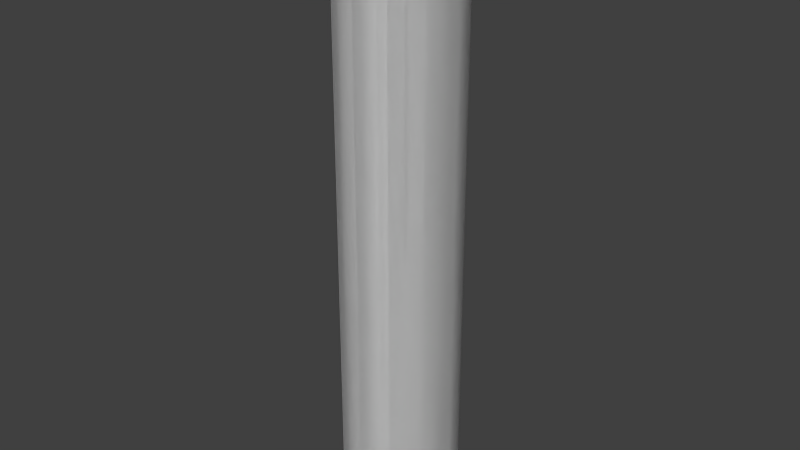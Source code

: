 # Source: TinFoilRoll.blend  (saved by Blender 2.73.0; exported with 4.5.12 LTS)
import bpy
from mathutils import Matrix  # noqa: F401  (used for matrix-valued properties, if any)

bpy.ops.wm.read_factory_settings(use_empty=True)
scene = bpy.context.scene
scene.name = 'Scene'

# ---- collections
col_collection_1 = bpy.data.collections.new('Collection 1'); scene.collection.children.link(col_collection_1)

# ---- world
world_world = bpy.data.worlds.new('World'); scene.world = world_world
world_world.color = (0.05088, 0.05088, 0.05088)
world_world.use_sun_shadow = False
world_world.sun_shadow_jitter_overblur = 0.0
world_world.cycles.sampling_method = 'MANUAL'
world_world.cycles.sample_map_resolution = 256

# ---- meshes
me_cylinder = bpy.data.meshes.new('Cylinder')
me_cylinder.from_pydata([(0.0, 0.08368, -0.4528), (0.0, 0.08368, 0.4528), (0.04184, 0.07247, -0.4528), (0.04184, 0.07247, 0.4528), (0.07247, 0.04184, -0.4528), (0.07247, 0.04184, 0.4528), (0.08368, -3.658e-09, -0.4528), (0.08368, -3.658e-09, 0.4528), (0.07247, -0.04184, -0.4528), (0.07247, -0.04184, 0.4528), (0.04184, -0.07247, -0.4528), (0.04184, -0.07247, 0.4528), (1.263e-08, -0.08368, -0.4528), (1.263e-08, -0.08368, 0.4528), (-0.04184, -0.07247, -0.4528), (-0.04184, -0.07247, 0.4528), (-0.07247, -0.04184, -0.4528), (-0.07247, -0.04184, 0.4528), (-0.08368, -3.89e-08, -0.4528), (-0.08368, -3.89e-08, 0.4528), (-0.07247, 0.04184, -0.4528), (-0.07247, 0.04184, 0.4528), (-0.04184, 0.07247, -0.4528), (-0.04184, 0.07247, 0.4528), (0.0, 0.08368, -0.4528), (0.0, 0.08368, 0.4528), (0.04184, 0.07247, -0.4528), (0.04184, 0.07247, 0.4528), (0.07247, 0.04184, -0.4528), (0.07247, 0.04184, 0.4528), (0.08368, -3.658e-09, -0.4528), (0.08368, -3.658e-09, 0.4528), (0.07247, -0.04184, -0.4528), (0.07247, -0.04184, 0.4528), (0.04184, -0.07247, -0.4528), (0.04184, -0.07247, 0.4528), (1.263e-08, -0.08368, -0.4528), (1.263e-08, -0.08368, 0.4528), (-0.04184, -0.07247, -0.4528), (-0.04184, -0.07247, 0.4528), (-0.07247, -0.04184, -0.4528), (-0.07247, -0.04184, 0.4528), (-0.08368, -3.89e-08, -0.4528), (-0.08368, -3.89e-08, 0.4528), (-0.07247, 0.04184, -0.4528), (-0.07247, 0.04184, 0.4528), (-0.04184, 0.07247, -0.4528), (-0.04184, 0.07247, 0.4528)], [], [(0, 1, 3, 2), (2, 3, 5, 4), (4, 5, 7, 6), (6, 7, 9, 8), (8, 9, 11, 10), (10, 11, 13, 12), (12, 13, 15, 14), (14, 15, 17, 16), (16, 17, 19, 18), (18, 19, 21, 20), (26, 28, 29, 27), (22, 23, 1, 0), (20, 21, 23, 22), (24, 26, 27, 25), (28, 30, 31, 29), (30, 32, 33, 31), (32, 34, 35, 33), (34, 36, 37, 35), (36, 38, 39, 37), (38, 40, 41, 39), (40, 42, 43, 41), (42, 44, 45, 43), (46, 24, 25, 47), (44, 46, 47, 45)])
me_cylinder.polygons.foreach_set('use_smooth', [True] * 24)
_uv = me_cylinder.uv_layers.new(name='UVMap')
_uv.uv.foreach_set('vector', [0.3007, 1.0, 0.3007, 0.5, 0.3661, 0.5, 0.3661, 1.0, 0.3661, 1.0, 0.3661, 0.5, 0.4227, 0.5, 0.4227, 1.0, 0.4227, 1.0, 0.4227, 0.5, 0.4554, 0.5, 0.4554, 1.0, 0.4554, 0.5, 0.4554, 7.451e-08, 0.4881, 7.451e-08, 0.4881, 0.5, 0.4881, 0.5, 0.4881, 7.451e-08, 0.5447, 5.96e-08, 0.5447, 0.5, 0.5447, 0.5, 0.5447, 5.96e-08, 0.6101, 2.98e-08, 0.6101, 0.5, 0.6101, 0.5, 0.6101, 2.98e-08, 0.6667, 0.0, 0.6668, 0.5, 0.4554, 0.0, 0.4554, 0.5, 0.4227, 0.5, 0.4227, 5.96e-08, 0.4227, 5.96e-08, 0.4227, 0.5, 0.3661, 0.5, 0.3661, 0.0, 0.3661, 0.0, 0.3661, 0.5, 0.3007, 0.5, 0.3007, 5.96e-08, 0.3661, 1.0, 0.4227, 1.0, 0.4227, 0.5, 0.3661, 0.5, 0.244, 1.0, 0.244, 0.5, 0.3007, 0.5, 0.3007, 1.0, 0.3007, 5.96e-08, 0.3007, 0.5, 0.244, 0.5, 0.244, 5.96e-08, 0.3007, 1.0, 0.3661, 1.0, 0.3661, 0.5, 0.3007, 0.5, 0.4227, 1.0, 0.4554, 1.0, 0.4554, 0.5, 0.4227, 0.5, 0.4554, 0.5, 0.4881, 0.5, 0.4881, 7.451e-08, 0.4554, 7.451e-08, 0.4881, 0.5, 0.5447, 0.5, 0.5447, 5.96e-08, 0.4881, 7.451e-08, 0.5447, 0.5, 0.6101, 0.5, 0.6101, 2.98e-08, 0.5447, 5.96e-08, 0.6101, 0.5, 0.6668, 0.5, 0.6667, 0.0, 0.6101, 2.98e-08, 0.4554, 0.0, 0.4227, 5.96e-08, 0.4227, 0.5, 0.4554, 0.5, 0.4227, 5.96e-08, 0.3661, 0.0, 0.3661, 0.5, 0.4227, 0.5, 0.3661, 0.0, 0.3007, 5.96e-08, 0.3007, 0.5, 0.3661, 0.5, 0.244, 1.0, 0.3007, 1.0, 0.3007, 0.5, 0.244, 0.5, 0.3007, 5.96e-08, 0.244, 5.96e-08, 0.244, 0.5, 0.3007, 0.5])
me_cylinder.use_remesh_preserve_volume = False
me_cylinder.use_remesh_preserve_attributes = False
me_cylinder.use_mirror_vertex_groups = False
me_cylinder.update()
me_circle = bpy.data.meshes.new('Circle')
me_circle.from_pydata([(0.0, 0.08916, -0.01582), (-0.04458, 0.07722, -0.01582), (-0.07722, 0.04458, -0.01582), (-0.08916, -3.897e-09, -0.01582), (-0.07722, -0.04458, -0.01582), (-0.04458, -0.07722, -0.01582), (-1.346e-08, -0.08916, -0.01582), (0.04458, -0.07722, -0.01582), (0.07722, -0.04458, -0.01582), (0.08916, -4.145e-08, -0.01582), (0.07722, 0.04458, -0.01582), (0.04458, 0.07722, -0.01582), (0.0, 0.08916, 0.7771), (-0.04458, 0.07722, 0.7771), (-0.07722, 0.04458, 0.7771), (-0.08916, -3.897e-09, 0.7771), (-0.07722, -0.04458, 0.7771), (-0.04458, -0.07722, 0.7771), (-1.346e-08, -0.08916, 0.7771), (0.04458, -0.07722, 0.7771), (0.07722, -0.04458, 0.7771), (0.08916, -4.145e-08, 0.7771), (0.07722, 0.04458, 0.7771), (0.04458, 0.07722, 0.7771), (0.0, 0.08916, -0.01582), (-0.04458, 0.07722, -0.01582), (-0.07722, 0.04458, -0.01582), (-0.08916, -3.897e-09, -0.01582), (-0.07722, -0.04458, -0.01582), (-0.04458, -0.07722, -0.01582), (-1.346e-08, -0.08916, -0.01582), (0.04458, -0.07722, -0.01582), (0.07722, -0.04458, -0.01582), (0.08916, -4.145e-08, -0.01582), (0.07722, 0.04458, -0.01582), (0.04458, 0.07722, -0.01582), (0.0, 0.08916, 0.7771), (-0.04458, 0.07722, 0.7771), (-0.07722, 0.04458, 0.7771), (-0.08916, -3.897e-09, 0.7771), (-0.07722, -0.04458, 0.7771), (-0.04458, -0.07722, 0.7771), (-1.346e-08, -0.08916, 0.7771), (0.04458, -0.07722, 0.7771), (0.07722, -0.04458, 0.7771), (0.08916, -4.145e-08, 0.7771), (0.07722, 0.04458, 0.7771), (0.04458, 0.07722, 0.7771), (0.0, 0.08916, -0.01582), (-0.04458, 0.07722, -0.01582), (-0.07722, 0.04458, -0.01582), (-0.08916, -3.897e-09, -0.01582), (-0.07722, -0.04458, -0.01582), (-0.04458, -0.07722, -0.01582), (-1.346e-08, -0.08916, -0.01582), (0.04458, -0.07722, -0.01582), (0.07722, -0.04458, -0.01582), (0.08916, -4.145e-08, -0.01582), (0.07722, 0.04458, -0.01582), (0.04458, 0.07722, -0.01582), (0.0, 0.08916, 0.7771), (-0.04458, 0.07722, 0.7771), (-0.07722, 0.04458, 0.7771), (-0.08916, -3.897e-09, 0.7771), (-0.07722, -0.04458, 0.7771), (-0.04458, -0.07722, 0.7771), (-1.346e-08, -0.08916, 0.7771), (0.04458, -0.07722, 0.7771), (0.07722, -0.04458, 0.7771), (0.08916, -4.145e-08, 0.7771), (0.07722, 0.04458, 0.7771), (0.04458, 0.07722, 0.7771)], [], [(11, 0, 12, 23), (10, 11, 23, 22), (9, 10, 22, 21), (8, 9, 21, 20), (7, 8, 20, 19), (6, 7, 19, 18), (5, 6, 18, 17), (4, 5, 17, 16), (3, 4, 16, 15), (2, 3, 15, 14), (1, 2, 14, 13), (0, 1, 13, 12), (35, 47, 36, 24), (34, 46, 47, 35), (33, 45, 46, 34), (32, 44, 45, 33), (31, 43, 44, 32), (30, 42, 43, 31), (29, 41, 42, 30), (28, 40, 41, 29), (27, 39, 40, 28), (26, 38, 39, 27), (25, 37, 38, 26), (24, 36, 37, 25), (59, 48, 60, 71), (58, 59, 71, 70), (57, 58, 70, 69), (56, 57, 69, 68), (55, 56, 68, 67), (54, 55, 67, 66), (53, 54, 66, 65), (52, 53, 65, 64), (51, 52, 64, 63), (50, 51, 63, 62), (49, 50, 62, 61), (48, 49, 61, 60)])
me_circle.polygons.foreach_set('use_smooth', [True] * 36)
_uv = me_circle.uv_layers.new(name='UVMap')
_uv.uv.foreach_set('vector', [0.2469, 6.297e-09, 0.3156, 0.0, 0.3156, 1.0, 0.2469, 1.0, 0.1875, 1.574e-08, 0.2469, 6.297e-09, 0.2469, 1.0, 0.1875, 1.0, 0.1281, 4.723e-09, 0.1875, 0.0, 0.1875, 1.0, 0.1281, 1.0, 0.05944, 1.102e-08, 0.1281, 4.723e-09, 0.1281, 1.0, 0.05944, 1.0, 0.0, 2.204e-08, 0.05944, 1.102e-08, 0.05944, 1.0, 1.897e-07, 1.0, 0.6906, 3.149e-09, 0.75, 0.0, 0.75, 1.0, 0.6906, 1.0, 0.6219, 6.297e-09, 0.6906, 3.149e-09, 0.6906, 1.0, 0.6219, 1.0, 0.5625, 6.297e-09, 0.6219, 6.297e-09, 0.6219, 1.0, 0.5625, 1.0, 0.5031, 4.723e-09, 0.5625, 0.0, 0.5625, 1.0, 0.5031, 1.0, 0.4344, 4.723e-09, 0.5031, 4.723e-09, 0.5031, 1.0, 0.4344, 1.0, 0.375, 1.102e-08, 0.4344, 4.723e-09, 0.4344, 1.0, 0.375, 1.0, 0.3156, 0.0, 0.375, 3.149e-09, 0.375, 1.0, 0.3156, 1.0, 0.2469, 6.297e-09, 0.2469, 1.0, 0.3156, 1.0, 0.3156, 0.0, 0.1875, 1.574e-08, 0.1875, 1.0, 0.2469, 1.0, 0.2469, 6.297e-09, 0.1281, 4.723e-09, 0.1281, 1.0, 0.1875, 1.0, 0.1875, 0.0, 0.05944, 1.102e-08, 0.05944, 1.0, 0.1281, 1.0, 0.1281, 4.723e-09, 0.0, 2.204e-08, 1.897e-07, 1.0, 0.05944, 1.0, 0.05944, 1.102e-08, 0.6906, 3.149e-09, 0.6906, 1.0, 0.75, 1.0, 0.75, 0.0, 0.6219, 6.297e-09, 0.6219, 1.0, 0.6906, 1.0, 0.6906, 3.149e-09, 0.5625, 6.297e-09, 0.5625, 1.0, 0.6219, 1.0, 0.6219, 6.297e-09, 0.5031, 4.723e-09, 0.5031, 1.0, 0.5625, 1.0, 0.5625, 0.0, 0.4344, 4.723e-09, 0.4344, 1.0, 0.5031, 1.0, 0.5031, 4.723e-09, 0.375, 1.102e-08, 0.375, 1.0, 0.4344, 1.0, 0.4344, 4.723e-09, 0.3156, 0.0, 0.3156, 1.0, 0.375, 1.0, 0.375, 3.149e-09, 0.2469, 6.297e-09, 0.3156, 0.0, 0.3156, 1.0, 0.2469, 1.0, 0.1875, 1.574e-08, 0.2469, 6.297e-09, 0.2469, 1.0, 0.1875, 1.0, 0.1281, 4.723e-09, 0.1875, 0.0, 0.1875, 1.0, 0.1281, 1.0, 0.05944, 1.102e-08, 0.1281, 4.723e-09, 0.1281, 1.0, 0.05944, 1.0, 0.0, 2.204e-08, 0.05944, 1.102e-08, 0.05944, 1.0, 1.897e-07, 1.0, 0.6906, 3.149e-09, 0.75, 0.0, 0.75, 1.0, 0.6906, 1.0, 0.6219, 6.297e-09, 0.6906, 3.149e-09, 0.6906, 1.0, 0.6219, 1.0, 0.5625, 6.297e-09, 0.6219, 6.297e-09, 0.6219, 1.0, 0.5625, 1.0, 0.5031, 4.723e-09, 0.5625, 0.0, 0.5625, 1.0, 0.5031, 1.0, 0.4344, 4.723e-09, 0.5031, 4.723e-09, 0.5031, 1.0, 0.4344, 1.0, 0.375, 1.102e-08, 0.4344, 4.723e-09, 0.4344, 1.0, 0.375, 1.0, 0.3156, 0.0, 0.375, 3.149e-09, 0.375, 1.0, 0.3156, 1.0])
me_circle.use_remesh_preserve_volume = False
me_circle.use_remesh_preserve_attributes = False
me_circle.use_mirror_vertex_groups = False
me_circle.update()

# ---- objects
ob_foilroll = bpy.data.objects.new('FoilRoll', me_cylinder)
ob_foil = bpy.data.objects.new('Foil', me_circle)

# ---- transforms, parenting, visibility, modifiers, constraints
ob_foilroll.location = (0.0, 0.0, 0.4592)
ob_foilroll.lineart.crease_threshold = 0.0
ob_foil.parent = ob_foilroll
ob_foil.matrix_parent_inverse = Matrix(((1.0, 0.0, 0.0, 0.0), (0.0, 1.0, 0.0, 0.0), (0.0, 0.0, 1.0, -0.4592), (0.0, 0.0, 0.0, 1.0)))
ob_foil.location = (0.0, 0.0, 0.08553)
ob_foil.lineart.crease_threshold = 0.0

# ---- collection membership
col_collection_1.objects.link(ob_foilroll)
col_collection_1.objects.link(ob_foil)

# ---- scene / render settings (as saved in the file)
scene.frame_start = 1; scene.frame_end = 250; scene.frame_set(1)
scene.render.engine = 'BLENDER_EEVEE_NEXT'
scene.render.resolution_percentage = 50
scene.render.dither_intensity = 0.0
scene.cycles.use_denoising = False
scene.cycles.samples = 10
scene.cycles.sampling_pattern = 'TABULATED_SOBOL'
scene.cycles.light_sampling_threshold = 0.0
scene.cycles.use_adaptive_sampling = False
scene.cycles.use_light_tree = False
scene.cycles.blur_glossy = 0.0
scene.cycles.pixel_filter_type = 'GAUSSIAN'
scene.cycles.sample_clamp_indirect = 0.0
scene.view_settings.view_transform = 'Standard'
bpy.context.view_layer.update()

# ---- added for rendering (the .blend has no active camera and no usable light): camera, sun
cam_auto = bpy.data.cameras.new('AutoCamera')
cam_auto.lens = 50.0
cam_auto.sensor_width = 36.0
cam_auto.clip_end = 1000.0
ob_auto_camera = bpy.data.objects.new('AutoCamera', cam_auto)
scene.collection.objects.link(ob_auto_camera)
ob_auto_camera.location = (0.869787, -1.04374, 1.15499)
ob_auto_camera.rotation_euler = (1.09748, -7.21219e-08, 0.694738)
scene.camera = ob_auto_camera
light_auto_sun = bpy.data.lights.new('AutoSun', 'SUN')
light_auto_sun.energy = 3.0
light_auto_sun.angle = 0.0523599
ob_auto_sun = bpy.data.objects.new('AutoSun', light_auto_sun)
scene.collection.objects.link(ob_auto_sun)
ob_auto_sun.rotation_euler = (0.872665, 0.174533, 0.523599)
bpy.context.view_layer.update()
